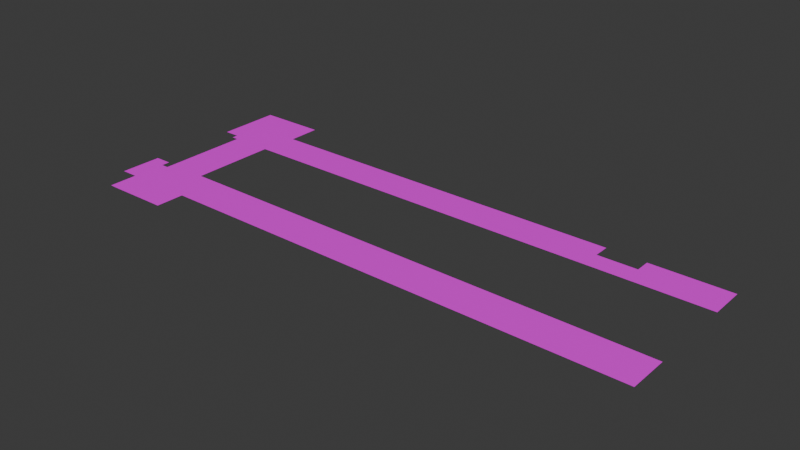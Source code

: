 # Source: Road_1_ing2.blend  (saved by Blender 4.2.66; exported with 4.5.12 LTS)
import bpy
from mathutils import Matrix  # noqa: F401  (used for matrix-valued properties, if any)

bpy.ops.wm.read_factory_settings(use_empty=True)
scene = bpy.context.scene
scene.name = 'Scene'

# ---- collections
col_collection = bpy.data.collections.new('Collection'); scene.collection.children.link(col_collection)

# ---- images (referenced by path relative to the original .blend; pixels are not part of the script)
import os
ASSET_DIR = os.environ.get("B2B_ASSET_DIR", "")  # directory of the original .blend (textures are referenced by path, not embedded)
HERE = os.path.dirname(os.path.abspath(__file__))  # packed textures are extracted next to this script under _unpacked/

def load_image(name, relpath, width, height, colorspace="sRGB"):
    """Load a texture the original file referenced (path relative to the .blend, or extracted next to this script)."""
    p = next((c for c in (os.path.join(HERE, relpath), os.path.join(ASSET_DIR, relpath)) if relpath and os.path.exists(c)), "")
    if p:
        img = bpy.data.images.load(p, check_existing=True)
        img.name = name
    else:  # same state as the original file: an image datablock whose file is absent (Cycles renders it pink)
        img = bpy.data.images.new(name, width, height)
        img.source = "FILE"
        img.filepath = "//" + (relpath or name)
    img.colorspace_settings.name = colorspace
    return img
img_texture_road1_png = load_image('Texture_Road1.png', 'Texture_Road1.png', 1024, 1024, 'sRGB')

# ---- materials (node trees are filled in below, after node groups)
mat_material_001 = bpy.data.materials.new('Material.001')

# ---- material node trees
mat_material_001.use_nodes = True; mat_material_001.node_tree.nodes.clear()
_N = mat_material_001.node_tree.nodes; _L = mat_material_001.node_tree.links
n0 = _N.new('ShaderNodeBsdfPrincipled'); n0.name = 'Principled BSDF'; n0.location = (-65, 237)
n1 = _N.new('ShaderNodeOutputMaterial'); n1.name = 'Material Output'; n1.location = (225, 237)
n2 = _N.new('ShaderNodeTexImage'); n2.name = 'Image Texture'; n2.location = (-355, 217)
n2.image = img_texture_road1_png
_L.new(n0.outputs[0], n1.inputs[0])
_L.new(n2.outputs[0], n0.inputs[0])
n1.is_active_output = True

# ---- world
world_world = bpy.data.worlds.new('World'); scene.world = world_world
world_world.use_nodes = True; world_world.node_tree.nodes.clear()
_N = world_world.node_tree.nodes; _L = world_world.node_tree.links
n0 = _N.new('ShaderNodeOutputWorld'); n0.name = 'World Output'; n0.location = (300, 300)
n1 = _N.new('ShaderNodeBackground'); n1.name = 'Background'; n1.location = (10, 300)
n1.inputs[0].default_value = (0.05088, 0.05088, 0.05088, 1.0)
_L.new(n1.outputs[0], n0.inputs[0])
n0.is_active_output = True
world_world.color = (0.05088, 0.05088, 0.05088)
world_world.sun_shadow_jitter_overblur = 0.0

# ---- meshes
me_plane = bpy.data.meshes.new('Plane')
me_plane.from_pydata([(-0.04353, 0.3144, 0.0), (0.5318, 0.3144, 0.0), (-0.04353, 0.5721, 0.0), (0.5318, 0.5721, 0.0), (-0.04353, 0.4641, 0.0), (0.5318, 0.4641, 0.0), (-2.974, 0.3113, 0.0), (-2.974, 0.4611, 0.0), (-0.3271, 0.3141, 0.0), (-0.3271, 0.4638, 0.0), (-2.974, 0.5764, 0.0), (-0.3271, 0.5792, 0.0), (-3.398, 0.3113, 0.0), (-3.398, 0.4611, 0.0), (-3.398, 0.5764, 0.0), (-0.04353, 0.3593, 0.0), (0.5318, 0.3593, 0.0), (-2.974, 0.3562, 0.0), (-0.3271, 0.359, 0.0), (-3.398, 0.3562, 0.0), (-3.511, 0.4611, 0.0), (-3.511, 0.5764, 0.0), (-3.511, 0.3562, 0.0), (-3.024, 0.4611, 0.0), (-3.024, 0.5764, 0.0), (-3.024, 0.3113, 0.0), (-3.024, 0.3562, 0.0), (-3.398, 0.8167, 0.0), (-3.511, 0.8167, 0.0), (-3.024, 0.8167, 0.0), (-3.511, 0.6467, 0.0), (-3.398, 0.6467, 0.0), (-3.024, 0.6467, 0.0), (-3.049, 0.5764, 0.0), (-3.049, 0.3562, 0.0), (-3.049, 0.4611, 0.0), (-3.049, 0.3113, 0.0), (-3.049, 0.8167, 0.0), (-3.049, 0.6467, 0.0), (-3.349, 0.5764, 0.0), (-3.349, 0.3562, 0.0), (-3.349, 0.8167, 0.0), (-3.349, 0.6467, 0.0), (-3.349, 0.4611, 0.0), (-3.349, 0.3113, 0.0), (-3.049, -0.3089, 0.0), (-3.349, -0.3601, 0.0), (-3.053, -0.8052, 0.0), (-3.352, -0.8072, 0.0), (-3.051, -0.5996, 0.0), (-3.351, -0.6006, 0.0), (-3.526, -0.3601, 0.0), (-3.528, -0.6006, 0.0), (-3.405, -0.6006, 0.0), (-3.403, -0.3601, 0.0), (-3.526, -0.3001, 0.0), (-3.403, -0.3001, 0.0), (-2.906, -0.3089, 0.0), (-3.405, -0.8056, 0.0), (-2.91, -0.8052, 0.0), (-2.908, -0.5996, 0.0), (0.531, -0.3165, 0.0), (0.5292, -0.6072, 0.0)], [], [(4, 5, 3, 2), (15, 16, 5, 4), (18, 9, 7, 17), (15, 4, 9, 18), (7, 9, 11, 10), (43, 39, 14, 13), (40, 43, 13, 19), (44, 40, 19, 12), (0, 15, 18, 8), (8, 18, 17, 6), (0, 1, 16, 15), (19, 13, 20, 22), (13, 14, 21, 20), (6, 17, 26, 25), (17, 7, 23, 26), (7, 10, 24, 23), (30, 31, 27, 28), (38, 32, 29, 37), (33, 24, 32, 38), (21, 14, 31, 30), (39, 33, 38, 42), (42, 38, 37, 41), (25, 26, 34, 36), (26, 23, 35, 34), (23, 24, 33, 35), (31, 42, 41, 27), (14, 39, 42, 31), (36, 34, 40, 44), (34, 35, 43, 40), (35, 33, 39, 43), (36, 44, 46, 45), (49, 50, 48, 47), (45, 46, 50, 49), (53, 54, 51, 52), (50, 46, 54, 53), (51, 54, 56, 55), (50, 53, 58, 48), (49, 47, 59, 60), (45, 49, 60, 57), (57, 60, 62, 61)])
_uv = me_plane.uv_layers.new(name='UVMap')
_uv.uv.foreach_set('vector', [0.8257, 0.7124, 0.9394, 0.7124, 0.9395, 0.7621, 0.8258, 0.762, 0.8257, 0.6641, 0.9394, 0.6642, 0.9394, 0.7124, 0.8257, 0.7124, 0.7605, 0.664, 0.7605, 0.7122, 0.1709, 0.7107, 0.1708, 0.6625, 0.8257, 0.6641, 0.8257, 0.7124, 0.7605, 0.7122, 0.7605, 0.664, 0.1709, 0.7107, 0.7605, 0.7122, 0.7605, 0.7653, 0.1709, 0.7638, 0.06435, 0.7107, 0.06439, 0.7637, 0.05296, 0.7637, 0.05292, 0.7107, 0.06431, 0.6625, 0.06435, 0.7107, 0.05292, 0.7107, 0.05289, 0.6625, 0.06429, 0.6418, 0.06431, 0.6625, 0.05289, 0.6625, 0.05287, 0.6418, 0.8257, 0.6435, 0.8257, 0.6641, 0.7605, 0.664, 0.7604, 0.6433, 0.7604, 0.6433, 0.7605, 0.664, 0.1708, 0.6625, 0.1708, 0.6418, 0.8257, 0.6435, 0.9394, 0.6435, 0.9394, 0.6642, 0.8257, 0.6641, 0.05289, 0.6625, 0.05292, 0.7107, 0.03649, 0.7107, 0.03646, 0.6625, 0.05292, 0.7107, 0.05296, 0.7637, 0.03653, 0.7637, 0.03649, 0.7107, 0.1708, 0.6418, 0.1708, 0.6625, 0.159, 0.6625, 0.1589, 0.6418, 0.1708, 0.6625, 0.1709, 0.7107, 0.159, 0.7107, 0.159, 0.6625, 0.1709, 0.7107, 0.1709, 0.7638, 0.159, 0.7638, 0.159, 0.7107, 0.03656, 0.8036, 0.05299, 0.8036, 0.05305, 0.8818, 0.03661, 0.8818, 0.1553, 0.8037, 0.1591, 0.8037, 0.1591, 0.8819, 0.1554, 0.8818, 0.1553, 0.7638, 0.159, 0.7638, 0.1591, 0.8037, 0.1553, 0.8037, 0.03653, 0.7637, 0.05296, 0.7637, 0.05299, 0.8036, 0.03656, 0.8036, 0.06439, 0.7637, 0.1553, 0.7638, 0.1553, 0.8037, 0.06441, 0.8036, 0.06441, 0.8036, 0.1553, 0.8037, 0.1554, 0.8818, 0.06447, 0.8818, 0.1589, 0.6418, 0.159, 0.6625, 0.1552, 0.6625, 0.1552, 0.6418, 0.159, 0.6625, 0.159, 0.7107, 0.1553, 0.7107, 0.1552, 0.6625, 0.159, 0.7107, 0.159, 0.7638, 0.1553, 0.7638, 0.1553, 0.7107, 0.05299, 0.8036, 0.06441, 0.8036, 0.06447, 0.8818, 0.05305, 0.8818, 0.05296, 0.7637, 0.06439, 0.7637, 0.06441, 0.8036, 0.05299, 0.8036, 0.1552, 0.6418, 0.1552, 0.6625, 0.06431, 0.6625, 0.06429, 0.6418, 0.1552, 0.6625, 0.1553, 0.7107, 0.06435, 0.7107, 0.06431, 0.6625, 0.1553, 0.7107, 0.1553, 0.7638, 0.06439, 0.7637, 0.06435, 0.7107, 0.1552, 0.6418, 0.06429, 0.6418, 0.06406, 0.345, 0.155, 0.362, 0.1547, 0.2203, 0.06372, 0.2225, 0.06353, 0.1275, 0.1544, 0.1284, 0.155, 0.362, 0.06406, 0.345, 0.06372, 0.2225, 0.1547, 0.2203, 0.05536, 0.2225, 0.0557, 0.3423, 0.03782, 0.3423, 0.03748, 0.2225, 0.06372, 0.2225, 0.06406, 0.345, 0.0557, 0.3423, 0.05536, 0.2225, 0.03782, 0.3423, 0.0557, 0.3423, 0.05572, 0.3699, 0.03784, 0.3699, 0.06372, 0.2225, 0.05536, 0.2225, 0.05574, 0.1282, 0.06353, 0.1275, 0.1547, 0.2203, 0.1544, 0.1284, 0.1842, 0.1284, 0.1845, 0.2203, 0.155, 0.362, 0.1547, 0.2203, 0.1845, 0.2203, 0.1848, 0.362, 0.1848, 0.362, 0.1845, 0.2203, 0.9387, 0.2171, 0.939, 0.3588])
me_plane.materials.append(mat_material_001)
me_plane.update()

# ---- objects
ob_plane = bpy.data.objects.new('Plane', me_plane)

# ---- transforms, parenting, visibility, modifiers, constraints
ob_plane.location = (1.379, 0.0, 0.0)

# ---- collection membership
col_collection.objects.link(ob_plane)

# ---- scene / render settings (as saved in the file)
scene.frame_start = 1; scene.frame_end = 250; scene.frame_set(1)
scene.render.engine = 'BLENDER_EEVEE_NEXT'
bpy.context.view_layer.update()

# ---- added for rendering (the .blend has no active camera and no usable light): camera, sun
cam_auto = bpy.data.cameras.new('AutoCamera')
cam_auto.lens = 50.0
cam_auto.sensor_width = 36.0
cam_auto.clip_end = 1000.0
ob_auto_camera = bpy.data.objects.new('AutoCamera', cam_auto)
scene.collection.objects.link(ob_auto_camera)
ob_auto_camera.location = (3.92662, -4.84991, 3.23644)
ob_auto_camera.rotation_euler = (1.09748, -7.21219e-08, 0.694738)
scene.camera = ob_auto_camera
light_auto_sun = bpy.data.lights.new('AutoSun', 'SUN')
light_auto_sun.energy = 3.0
light_auto_sun.angle = 0.0523599
ob_auto_sun = bpy.data.objects.new('AutoSun', light_auto_sun)
scene.collection.objects.link(ob_auto_sun)
ob_auto_sun.rotation_euler = (0.872665, 0.174533, 0.523599)
bpy.context.view_layer.update()
